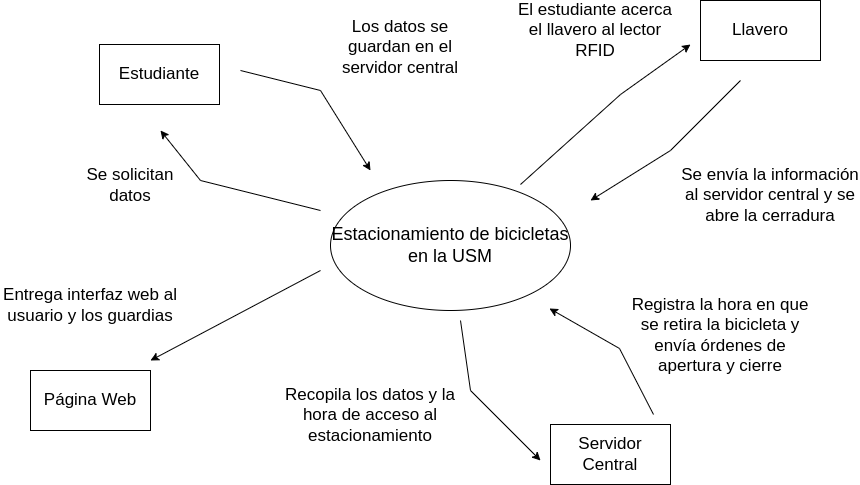

The diagram above was exported from draw.io. Its source (the exported page's mxGraphModel, read from the mxfile embedded in the PNG):
<mxGraphModel dx="1384" dy="838" grid="1" gridSize="10" guides="1" tooltips="1" connect="1" arrows="1" fold="1" page="1" pageScale="1" pageWidth="1100" pageHeight="850" math="0" shadow="0">
  <root>
    <mxCell id="0" />
    <mxCell id="1" parent="0" />
    <mxCell id="Q9otqVJlc2ox9_VG591W-1" value="&lt;font style=&quot;font-size: 18px;&quot;&gt;Estacionamiento de bicicletas en la USM&lt;/font&gt;" style="ellipse;whiteSpace=wrap;html=1;" parent="1" vertex="1">
      <mxGeometry x="430" y="360" width="240" height="130" as="geometry" />
    </mxCell>
    <mxCell id="Q9otqVJlc2ox9_VG591W-2" value="&lt;font style=&quot;font-size: 17px;&quot;&gt;Estudiante&lt;/font&gt;" style="rounded=0;whiteSpace=wrap;html=1;" parent="1" vertex="1">
      <mxGeometry x="199" y="224" width="120" height="60" as="geometry" />
    </mxCell>
    <mxCell id="Q9otqVJlc2ox9_VG591W-3" value="&lt;font style=&quot;font-size: 17px;&quot;&gt;Llavero&lt;/font&gt;" style="rounded=0;whiteSpace=wrap;html=1;" parent="1" vertex="1">
      <mxGeometry x="800" y="180" width="120" height="60" as="geometry" />
    </mxCell>
    <mxCell id="Q9otqVJlc2ox9_VG591W-4" value="&lt;font style=&quot;font-size: 17px;&quot;&gt;Página Web&lt;/font&gt;" style="rounded=0;whiteSpace=wrap;html=1;" parent="1" vertex="1">
      <mxGeometry x="130" y="550" width="120" height="60" as="geometry" />
    </mxCell>
    <mxCell id="Q9otqVJlc2ox9_VG591W-5" value="&lt;font style=&quot;font-size: 17px;&quot;&gt;Servidor Central&lt;/font&gt;" style="rounded=0;whiteSpace=wrap;html=1;" parent="1" vertex="1">
      <mxGeometry x="650" y="604" width="120" height="60" as="geometry" />
    </mxCell>
    <mxCell id="Q9otqVJlc2ox9_VG591W-6" value="" style="endArrow=classic;html=1;rounded=0;" parent="1" edge="1">
      <mxGeometry width="50" height="50" relative="1" as="geometry">
        <mxPoint x="560" y="500" as="sourcePoint" />
        <mxPoint x="640" y="640" as="targetPoint" />
        <Array as="points">
          <mxPoint x="570" y="570" />
        </Array>
      </mxGeometry>
    </mxCell>
    <mxCell id="Q9otqVJlc2ox9_VG591W-7" value="" style="endArrow=classic;html=1;rounded=0;exitX=0.95;exitY=-0.067;exitDx=0;exitDy=0;exitPerimeter=0;" parent="1" edge="1">
      <mxGeometry width="50" height="50" relative="1" as="geometry">
        <mxPoint x="753" y="593.98" as="sourcePoint" />
        <mxPoint x="649" y="488" as="targetPoint" />
        <Array as="points">
          <mxPoint x="719" y="528" />
        </Array>
      </mxGeometry>
    </mxCell>
    <mxCell id="Q9otqVJlc2ox9_VG591W-9" value="&lt;font style=&quot;font-size: 17px;&quot;&gt;Se envía la información al servidor central y se abre la cerradura&lt;/font&gt;" style="text;html=1;align=center;verticalAlign=middle;whiteSpace=wrap;rounded=0;" parent="1" vertex="1">
      <mxGeometry x="780" y="330" width="180" height="90" as="geometry" />
    </mxCell>
    <mxCell id="Q9otqVJlc2ox9_VG591W-10" value="&lt;span style=&quot;font-size: 17px;&quot;&gt;Registra la hora en que se retira la bicicleta y envía órdenes de apertura y cierre&lt;/span&gt;" style="text;html=1;align=center;verticalAlign=middle;whiteSpace=wrap;rounded=0;" parent="1" vertex="1">
      <mxGeometry x="730" y="470" width="180" height="90" as="geometry" />
    </mxCell>
    <mxCell id="Q9otqVJlc2ox9_VG591W-11" value="&lt;span style=&quot;font-size: 17px;&quot;&gt;Recopila los datos y la hora de acceso al estacionamiento&lt;/span&gt;" style="text;html=1;align=center;verticalAlign=middle;whiteSpace=wrap;rounded=0;" parent="1" vertex="1">
      <mxGeometry x="380" y="550" width="180" height="90" as="geometry" />
    </mxCell>
    <mxCell id="Q9otqVJlc2ox9_VG591W-12" value="" style="endArrow=classic;html=1;rounded=0;" parent="1" edge="1">
      <mxGeometry width="50" height="50" relative="1" as="geometry">
        <mxPoint x="420" y="450" as="sourcePoint" />
        <mxPoint x="250" y="540" as="targetPoint" />
      </mxGeometry>
    </mxCell>
    <mxCell id="Q9otqVJlc2ox9_VG591W-13" value="&lt;span style=&quot;font-size: 17px;&quot;&gt;Entrega interfaz web al usuario y los guardias&lt;/span&gt;" style="text;html=1;align=center;verticalAlign=middle;whiteSpace=wrap;rounded=0;" parent="1" vertex="1">
      <mxGeometry x="100" y="440" width="180" height="90" as="geometry" />
    </mxCell>
    <mxCell id="Q9otqVJlc2ox9_VG591W-14" value="" style="endArrow=classic;html=1;rounded=0;" parent="1" edge="1">
      <mxGeometry width="50" height="50" relative="1" as="geometry">
        <mxPoint x="420" y="390" as="sourcePoint" />
        <mxPoint x="260" y="310" as="targetPoint" />
        <Array as="points">
          <mxPoint x="300" y="360" />
        </Array>
      </mxGeometry>
    </mxCell>
    <mxCell id="Q9otqVJlc2ox9_VG591W-15" value="" style="endArrow=classic;html=1;rounded=0;" parent="1" edge="1">
      <mxGeometry width="50" height="50" relative="1" as="geometry">
        <mxPoint x="340" y="250" as="sourcePoint" />
        <mxPoint x="470" y="350" as="targetPoint" />
        <Array as="points">
          <mxPoint x="420" y="270" />
        </Array>
      </mxGeometry>
    </mxCell>
    <mxCell id="Q9otqVJlc2ox9_VG591W-16" value="&lt;font style=&quot;font-size: 17px;&quot;&gt;Se solicitan datos&lt;/font&gt;" style="text;html=1;align=center;verticalAlign=middle;whiteSpace=wrap;rounded=0;" parent="1" vertex="1">
      <mxGeometry x="170" y="340" width="120" height="50" as="geometry" />
    </mxCell>
    <mxCell id="Q9otqVJlc2ox9_VG591W-17" value="&lt;font style=&quot;font-size: 17px;&quot;&gt;Los datos se guardan en el servidor central&lt;/font&gt;" style="text;html=1;align=center;verticalAlign=middle;whiteSpace=wrap;rounded=0;" parent="1" vertex="1">
      <mxGeometry x="430" y="200" width="140" height="54" as="geometry" />
    </mxCell>
    <mxCell id="Q9otqVJlc2ox9_VG591W-18" value="" style="endArrow=classic;html=1;rounded=0;" parent="1" edge="1">
      <mxGeometry width="50" height="50" relative="1" as="geometry">
        <mxPoint x="620" y="364" as="sourcePoint" />
        <mxPoint x="790" y="224" as="targetPoint" />
        <Array as="points">
          <mxPoint x="720" y="274" />
        </Array>
      </mxGeometry>
    </mxCell>
    <mxCell id="Q9otqVJlc2ox9_VG591W-19" value="" style="endArrow=classic;html=1;rounded=0;" parent="1" edge="1">
      <mxGeometry width="50" height="50" relative="1" as="geometry">
        <mxPoint x="840" y="260" as="sourcePoint" />
        <mxPoint x="690" y="380" as="targetPoint" />
        <Array as="points">
          <mxPoint x="770" y="330" />
        </Array>
      </mxGeometry>
    </mxCell>
    <mxCell id="Q9otqVJlc2ox9_VG591W-20" value="&lt;font style=&quot;font-size: 17px;&quot;&gt;El estudiante acerca el llavero al lector RFID&lt;/font&gt;" style="text;html=1;align=center;verticalAlign=middle;whiteSpace=wrap;rounded=0;" parent="1" vertex="1">
      <mxGeometry x="610" y="180" width="170" height="60" as="geometry" />
    </mxCell>
  </root>
</mxGraphModel>